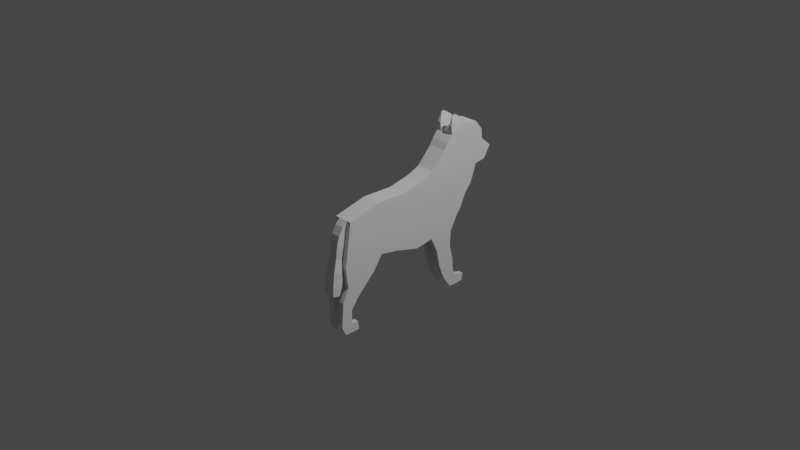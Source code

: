 # Source: dog1.blend  (saved by Blender 3.3.6; exported with 4.5.12 LTS)
import bpy
from mathutils import Matrix  # noqa: F401  (used for matrix-valued properties, if any)

bpy.ops.wm.read_factory_settings(use_empty=True)
scene = bpy.context.scene
scene.name = 'Scene'

# ---- collections
col_collection = bpy.data.collections.new('Collection'); scene.collection.children.link(col_collection)

# ---- world
world_world = bpy.data.worlds.new('World'); scene.world = world_world
world_world.use_nodes = True; world_world.node_tree.nodes.clear()
_N = world_world.node_tree.nodes; _L = world_world.node_tree.links
n0 = _N.new('ShaderNodeOutputWorld'); n0.name = 'World Output'; n0.location = (300, 300)
n1 = _N.new('ShaderNodeBackground'); n1.name = 'Background'; n1.location = (10, 300)
n1.inputs[0].default_value = (0.05088, 0.05088, 0.05088, 1.0)
_L.new(n1.outputs[0], n0.inputs[0])
n0.is_active_output = True
world_world.color = (0.05088, 0.05088, 0.05088)
world_world.use_sun_shadow = False
world_world.sun_shadow_jitter_overblur = 0.0

# ---- cameras
cam_camera = bpy.data.cameras.new('Camera')
cam_camera.clip_end = 100.0
cam_camera.ortho_scale = 7.314

# ---- lights
light_light = bpy.data.lights.new('Light', 'POINT')
light_light.transmission_factor = 0.0
light_light.energy = 1000.0
light_light.shadow_soft_size = 0.1
light_light.shadow_maximum_resolution = 0.006
light_light.use_absolute_resolution = True

# ---- meshes
me_plane = bpy.data.meshes.new('Plane')
me_plane.from_pydata([(-0.2428, -0.7403, 0.0), (0.2308, -0.8073, 0.0), (-0.293, -0.54, 0.0), (0.2421, -0.3362, 0.0), (-0.3337, -0.3693, 0.0), (0.2753, -0.1427, 0.0), (-0.3271, -0.03093, 0.0), (0.3541, 0.1511, 0.0), (-0.3794, 0.2076, 0.0), (0.3218, 0.366, 0.0), (-0.4403, 0.3543, 0.0), (0.3218, 0.6473, 0.0), (0.3218, 0.5066, 0.0), (-0.41, 0.2881, 0.0), (-0.4561, 0.376, 0.0), (0.1506, 0.7401, 0.0), (-0.6255, 0.5335, 0.0), (-0.3492, 1.001, 0.0), (-0.2403, 0.967, 0.0), (-0.5886, 0.4992, 0.0), (-0.5235, 0.4387, 0.0), (-0.04832, 0.8518, 0.0), (-0.4911, 0.4085, 0.0), (0.1027, 0.7802, 0.0), (-0.1443, 0.9263, 0.0), (-0.5561, 0.4689, 0.0), (-0.6952, 0.5743, 0.0), (-0.3699, 1.128, 0.0), (-0.7704, 0.6367, 0.0), (-0.5014, 1.21, 0.0), (-0.8446, 0.8369, 0.0), (-0.6106, 1.084, 0.0), (-0.8223, 0.9892, 0.0), (-0.7139, 1.076, 0.0), (0.1316, -0.7933, 0.0), (-0.7366, 1.058, 0.0), (-0.7712, 1.03, 0.0), (-0.01952, -0.7719, 0.0), (-0.7967, 1.01, 0.0), (-0.08101, -0.7627, 0.0), (-0.293, -0.54, 0.1043), (-0.2428, -0.7403, 0.1043), (0.1316, -0.7933, 0.1043), (0.2308, -0.8073, 0.1043), (0.2421, -0.3362, 0.1043), (-0.1668, -0.4865, 0.1043), (-0.1901, -0.3159, 0.1043), (-0.3337, -0.3693, 0.1043), (0.2753, -0.1427, 0.1043), (-0.1665, 0.01199, 0.1043), (-0.3271, -0.03093, 0.1043), (0.3541, 0.1511, 0.1043), (-0.2141, 0.2449, 0.1043), (-0.3794, 0.2076, 0.1043), (0.3218, 0.366, 0.1043), (-0.2606, 0.4234, 0.1043), (-0.4403, 0.3543, 0.1043), (0.3218, 0.5066, 0.1043), (0.3218, 0.6473, 0.1043), (-0.41, 0.2881, 0.1043), (-0.2374, 0.3396, 0.1043), (-0.3131, 0.4618, 0.1043), (-0.4561, 0.376, 0.1043), (0.1506, 0.7401, 0.1043), (-0.5603, 0.6436, 0.1043), (-0.6255, 0.5335, 0.1043), (-0.2403, 0.967, 0.1043), (-0.3492, 1.001, 0.1043), (-0.4911, 0.4085, 0.1043), (-0.1443, 0.9263, 0.1043), (-0.5886, 0.4992, 0.1043), (-0.5065, 0.6095, 0.1043), (-0.5561, 0.4689, 0.1043), (-0.5235, 0.4387, 0.1043), (0.1027, 0.7802, 0.1043), (-0.04832, 0.8518, 0.1043), (-0.4115, 0.5361, 0.1043), (-0.3511, 0.4961, 0.1043), (-0.459, 0.5767, 0.1043), (-0.6185, 0.7048, 0.1043), (-0.6952, 0.5743, 0.1043), (-0.3699, 1.128, 0.1043), (-0.707, 0.772, 0.1043), (-0.7704, 0.6367, 0.1043), (-0.5014, 1.21, 0.1043), (-0.7894, 0.8951, 0.1043), (-0.8446, 0.8369, 0.1043), (-0.6106, 1.084, 0.1043), (-0.7967, 1.01, 0.1043), (-0.8223, 0.9892, 0.1043), (-0.7139, 1.076, 0.1043), (-0.01952, -0.7719, 0.1043), (0.13, -0.3608, 0.1043), (0.1478, -0.1901, 0.1043), (0.2115, 0.113, 0.1043), (0.175, 0.3328, 0.1043), (0.1623, 0.586, 0.1043), (0.1686, 0.4609, 0.1043), (0.02356, 0.6639, 0.1043), (-0.407, 0.9028, 0.1043), (-0.3132, 0.8691, 0.1043), (-0.1478, 0.7653, 0.1043), (-0.0216, 0.7024, 0.1043), (-0.2305, 0.8305, 0.1043), (-0.438, 1.012, 0.1043), (-0.5577, 1.09, 0.1043), (-0.6596, 1.032, 0.1043), (-0.7366, 1.058, 0.1043), (-0.0407, -0.4331, 0.1043), (-0.04652, -0.2624, 0.1043), (-0.005903, 0.05492, 0.1043), (-0.04877, 0.2823, 0.1043), (-0.08093, 0.4925, 0.1043), (-0.06491, 0.3912, 0.1043), (-0.1701, 0.5477, 0.1043), (-0.4952, 0.7537, 0.1043), (-0.4244, 0.7198, 0.1043), (-0.2995, 0.6335, 0.1043), (-0.2111, 0.5837, 0.1043), (-0.3619, 0.6846, 0.1043), (-0.5418, 0.8352, 0.1043), (-0.6435, 0.9073, 0.1043), (-0.7343, 0.9533, 0.1043), (-0.7712, 1.03, 0.1043), (-0.08101, -0.7627, 0.1043), (-0.5886, 0.4992, 0.05218), (-0.6255, 0.5335, 0.05218), (-0.2428, -0.7403, 0.05218), (-0.293, -0.54, 0.05218), (0.3218, 0.6473, 0.05218), (0.3218, 0.5066, 0.05218), (-0.5014, 1.21, 0.05218), (-0.3699, 1.128, 0.05218), (0.2308, -0.8073, 0.05218), (0.1316, -0.7933, 0.05218), (-0.5235, 0.4387, 0.05218), (-0.5561, 0.4689, 0.05218), (-0.3794, 0.2076, 0.05218), (-0.41, 0.2881, 0.05218), (-0.6952, 0.5743, 0.05218), (-0.7704, 0.6367, 0.05218), (0.2421, -0.3362, 0.05218), (-0.04832, 0.8518, 0.05218), (0.1027, 0.7802, 0.05218), (0.3218, 0.366, 0.05218), (-0.7712, 1.03, 0.05218), (-0.7366, 1.058, 0.05218), (-0.4403, 0.3543, 0.05218), (-0.6106, 1.084, 0.05218), (-0.01952, -0.7719, 0.05218), (-0.08101, -0.7627, 0.05218), (-0.4911, 0.4085, 0.05218), (-0.8446, 0.8369, 0.05218), (0.2753, -0.1427, 0.05218), (0.1506, 0.7401, 0.05218), (-0.8223, 0.9892, 0.05218), (-0.7967, 1.01, 0.05218), (-0.3337, -0.3693, 0.05218), (-0.7139, 1.076, 0.05218), (-0.1443, 0.9263, 0.05218), (-0.4561, 0.376, 0.05218), (0.3541, 0.1511, 0.05218), (-0.3271, -0.03093, 0.05218), (-0.3492, 1.001, 0.05218), (-0.2403, 0.967, 0.05218), (0.9972, 0.7253, 0.1043), (0.9877, 0.8355, 0.1043), (0.9896, 0.6511, 0.1043), (0.9877, 0.8355, 0.05218), (0.9972, 0.7253, 0.05218), (0.9896, 0.6511, 0.05218), (0.5001, 0.449, 0.1043), (0.5001, 0.553, 0.1043), (0.5001, 0.6405, 0.1043), (0.5001, 0.6405, 0.05218), (0.5001, 0.553, 0.05218), (0.5001, 0.449, 0.05218), (0.6725, 0.485, 0.1043), (0.6725, 0.6844, 0.05218), (0.6725, 0.6018, 0.1043), (0.6725, 0.6844, 0.1043), (0.6725, 0.6018, 0.05218), (0.6725, 0.485, 0.05218), (0.785, 0.5252, 0.1043), (0.785, 0.6931, 0.05218), (0.785, 0.617, 0.1043), (0.785, 0.6931, 0.1043), (0.785, 0.617, 0.05218), (0.785, 0.5252, 0.05218), (0.8739, 0.569, 0.1043), (0.8739, 0.7189, 0.05218), (0.8739, 0.6546, 0.1043), (0.8739, 0.7189, 0.1043), (0.8739, 0.6546, 0.05218), (0.8739, 0.569, 0.05218), (0.9054, 0.59, 0.1043), (0.9054, 0.8496, 0.05218), (0.9054, 0.6727, 0.1043), (0.9054, 0.8496, 0.1043), (0.9054, 0.6727, 0.05218), (0.9054, 0.59, 0.05218), (0.395, -0.7921, 0.1043), (0.4063, -0.4502, 0.1043), (0.395, -0.7921, 0.05218), (0.4063, -0.4502, 0.05218), (0.4644, -0.781, 0.1043), (0.4757, -0.5229, 0.1043), (0.4644, -0.781, 0.05218), (0.4757, -0.5229, 0.05218), (0.6075, -0.8541, 0.1043), (0.6188, -0.6663, 0.1043), (0.6075, -0.8541, 0.05218), (0.6188, -0.6663, 0.05218), (0.7145, -0.8609, 0.1043), (0.7258, -0.7434, 0.1043), (0.7145, -0.8609, 0.05218), (0.7258, -0.7434, 0.05218), (0.8809, -0.8754, 0.1043), (0.877, -0.7447, 0.1043), (0.8809, -0.8754, 0.05218), (0.877, -0.7447, 0.05218), (0.9817, -0.8283, 0.1043), (0.9816, -0.6557, 0.1043), (0.9817, -0.8283, 0.05218), (0.9816, -0.6557, 0.05218), (0.8848, -0.6678, 0.05218), (0.9025, -0.8653, 0.05218), (0.9025, -0.8653, 0.1043), (0.8848, -0.6678, 0.1043), (-0.1908, -0.7929, 0.0), (-0.1069, -0.8417, 0.0), (-0.1069, -0.8417, 0.05218), (-0.1908, -0.7929, 0.05218), (0.5572, -0.8827, 0.03649), (0.5539, -0.9157, 0.03649), (0.5572, -0.8827, 0.0), (0.5539, -0.9157, 0.0), (-0.0441, -0.8623, 0.0), (-0.0441, -0.8623, 0.05218), (-0.0182, -0.7755, 0.05218), (-0.0182, -0.7755, 0.0), (0.01239, -0.872, 0.0), (0.01239, -0.872, 0.05218), (0.03828, -0.7838, 0.05218), (0.03828, -0.7838, 0.0), (0.1265, -0.882, 0.0), (0.1265, -0.882, 0.04741), (0.1477, -0.8114, 0.04741), (0.1477, -0.8114, 0.0), (0.2667, -0.9241, 0.0), (0.2667, -0.9241, 0.06263), (0.3024, -0.8107, 0.06263), (0.3024, -0.8107, 0.0), (0.419, -0.9407, 0.0), (0.419, -0.9407, 0.06305), (0.4478, -0.8291, 0.06305), (0.4478, -0.8291, 0.0), (0.5263, -0.9381, 0.0), (0.5263, -0.9381, 0.05683), (0.5401, -0.8552, 0.05683), (0.5401, -0.8552, 0.0), (-0.9702, 0.6954, 0.0826), (-0.9578, 0.6621, 0.0826), (-0.9578, 0.6621, 0.07391), (-0.9702, 0.6954, 0.07391), (-0.8578, 0.6325, 0.05863), (-0.9137, 0.7831, 0.05863), (-0.8578, 0.6325, 0.09787), (-0.9137, 0.7831, 0.09787)], [], [(42, 43, 44, 92), (92, 44, 48, 93), (93, 48, 51, 94), (94, 51, 54, 95), (97, 57, 58, 96), (95, 54, 57, 97), (96, 58, 63, 98), (100, 66, 67, 99), (103, 69, 66, 100), (102, 74, 75, 101), (98, 63, 74, 102), (101, 75, 69, 103), (99, 67, 81, 104), (104, 81, 84, 105), (105, 84, 87, 106), (106, 87, 90, 107), (122, 106, 107, 123), (121, 105, 106, 122), (120, 104, 105, 121), (115, 99, 104, 120), (117, 101, 103, 119), (114, 98, 102, 118), (118, 102, 101, 117), (119, 103, 100, 116), (116, 100, 99, 115), (112, 96, 98, 114), (111, 95, 97, 113), (113, 97, 96, 112), (110, 94, 95, 111), (109, 93, 94, 110), (108, 92, 93, 109), (91, 42, 92, 108), (124, 91, 108, 45), (45, 108, 109, 46), (46, 109, 110, 49), (49, 110, 111, 52), (60, 113, 112, 55), (52, 111, 113, 60), (55, 112, 114, 61), (71, 116, 115, 64), (78, 119, 116, 71), (77, 118, 117, 76), (61, 114, 118, 77), (76, 117, 119, 78), (64, 115, 120, 79), (79, 120, 121, 82), (82, 121, 122, 85), (85, 122, 123, 88), (86, 85, 88, 89), (83, 82, 85, 86), (80, 79, 82, 83), (65, 64, 79, 80), (73, 76, 78, 72), (62, 61, 77, 68), (68, 77, 76, 73), (72, 78, 71, 70), (70, 71, 64, 65), (56, 55, 61, 62), (53, 52, 60, 59), (59, 60, 55, 56), (50, 49, 52, 53), (47, 46, 49, 50), (40, 45, 46, 47), (41, 124, 45, 40), (126, 125, 70, 65), (128, 127, 41, 40), (198, 197, 165, 166), (132, 131, 84, 81), (134, 133, 43, 42), (136, 135, 73, 72), (138, 137, 53, 59), (140, 139, 80, 83), (141, 44, 202, 204), (143, 142, 75, 74), (197, 195, 167, 165), (146, 145, 123, 107), (147, 138, 59, 56), (131, 148, 87, 84), (150, 149, 91, 124), (135, 151, 68, 73), (266, 265, 263, 264), (141, 153, 48, 44), (154, 143, 74, 63), (156, 155, 89, 88), (157, 128, 40, 47), (129, 154, 63, 58), (148, 158, 90, 87), (142, 159, 69, 75), (160, 147, 56, 62), (155, 152, 86, 89), (153, 161, 51, 48), (125, 136, 72, 70), (149, 134, 42, 91), (162, 157, 47, 50), (145, 156, 88, 123), (164, 163, 67, 66), (127, 150, 124, 41), (151, 160, 62, 68), (161, 144, 54, 51), (163, 132, 81, 67), (158, 146, 107, 90), (159, 164, 66, 69), (137, 162, 50, 53), (139, 126, 65, 80), (26, 16, 126, 139), (8, 6, 162, 137), (24, 18, 164, 159), (33, 35, 146, 158), (17, 27, 132, 163), (7, 9, 144, 161), (22, 14, 160, 151), (127, 0, 229, 232), (18, 17, 163, 164), (36, 38, 156, 145), (6, 4, 157, 162), (37, 34, 134, 149), (19, 25, 136, 125), (5, 7, 161, 153), (32, 30, 152, 155), (14, 10, 147, 160), (21, 24, 159, 142), (31, 33, 158, 148), (11, 15, 154, 129), (4, 2, 128, 157), (38, 32, 155, 156), (15, 23, 143, 154), (3, 5, 153, 141), (30, 28, 140, 152), (20, 22, 151, 135), (39, 37, 149, 150), (29, 31, 148, 131), (10, 13, 138, 147), (35, 36, 145, 146), (9, 12, 130, 144), (23, 21, 142, 143), (1, 3, 141, 133), (28, 26, 139, 140), (13, 8, 137, 138), (25, 20, 135, 136), (34, 1, 133, 134), (27, 29, 131, 132), (12, 11, 129, 130), (2, 0, 127, 128), (16, 19, 125, 126), (169, 168, 166, 165), (170, 169, 165, 167), (199, 196, 168, 169), (200, 199, 169, 170), (196, 198, 166, 168), (195, 200, 170, 167), (54, 144, 176, 171), (129, 58, 173, 174), (144, 130, 175, 176), (130, 129, 174, 175), (57, 54, 171, 172), (58, 57, 172, 173), (171, 176, 182, 177), (174, 173, 180, 178), (176, 175, 181, 182), (175, 174, 178, 181), (172, 171, 177, 179), (173, 172, 179, 180), (177, 182, 188, 183), (178, 180, 186, 184), (182, 181, 187, 188), (181, 178, 184, 187), (179, 177, 183, 185), (180, 179, 185, 186), (183, 188, 194, 189), (184, 186, 192, 190), (188, 187, 193, 194), (187, 184, 190, 193), (185, 183, 189, 191), (186, 185, 191, 192), (189, 194, 200, 195), (190, 192, 198, 196), (194, 193, 199, 200), (193, 190, 196, 199), (191, 189, 195, 197), (192, 191, 197, 198), (204, 202, 206, 208), (133, 141, 204, 203), (44, 43, 201, 202), (43, 133, 203, 201), (206, 205, 209, 210), (202, 201, 205, 206), (203, 204, 208, 207), (201, 203, 207, 205), (211, 212, 216, 215), (207, 208, 212, 211), (205, 207, 211, 209), (208, 206, 210, 212), (216, 214, 218, 220), (209, 211, 215, 213), (212, 210, 214, 216), (210, 209, 213, 214), (226, 225, 224, 223), (214, 213, 217, 218), (215, 216, 220, 219), (213, 215, 219, 217), (223, 224, 222, 221), (227, 226, 223, 221), (225, 228, 222, 224), (228, 227, 221, 222), (218, 217, 227, 228), (220, 218, 228, 225), (217, 219, 226, 227), (219, 220, 225, 226), (229, 230, 231, 232), (258, 257, 236, 234), (150, 127, 232, 231), (235, 233, 234, 236), (259, 258, 234, 233), (260, 259, 233, 235), (39, 150, 239, 240), (150, 231, 238, 239), (231, 230, 237, 238), (240, 239, 243, 244), (239, 238, 242, 243), (238, 237, 241, 242), (244, 243, 247, 248), (243, 242, 246, 247), (242, 241, 245, 246), (248, 247, 251, 252), (247, 246, 250, 251), (246, 245, 249, 250), (252, 251, 255, 256), (251, 250, 254, 255), (250, 249, 253, 254), (256, 255, 259, 260), (255, 254, 258, 259), (254, 253, 257, 258), (264, 263, 262, 261), (265, 267, 262, 263), (267, 268, 261, 262), (268, 266, 264, 261), (86, 152, 266, 268), (83, 86, 268, 267), (140, 83, 267, 265), (152, 140, 265, 266)])
_uv = me_plane.uv_layers.new(name='UVMap')
_uv.uv.foreach_set('vector', [0.7906, 0.0, 1.0, 0.0, 1.0, 1.0, 0.7906, 1.0, 0.7906, 1.0, 1.0, 1.0, 1.0, 1.0, 0.7906, 1.0, 0.7906, 1.0, 1.0, 1.0, 1.0, 1.0, 0.7906, 1.0, 0.7906, 1.0, 1.0, 1.0, 1.0, 1.0, 0.7906, 1.0, 0.7906, 1.0, 1.0, 1.0, 1.0, 1.0, 0.7906, 1.0, 0.7906, 1.0, 1.0, 1.0, 1.0, 1.0, 0.7906, 1.0, 0.7906, 1.0, 1.0, 1.0, 1.0, 1.0, 0.7906, 1.0, 0.7906, 1.0, 1.0, 1.0, 1.0, 1.0, 0.7906, 1.0, 0.7906, 1.0, 1.0, 1.0, 1.0, 1.0, 0.7906, 1.0, 0.7906, 1.0, 1.0, 1.0, 1.0, 1.0, 0.7906, 1.0, 0.7906, 1.0, 1.0, 1.0, 1.0, 1.0, 0.7906, 1.0, 0.7906, 1.0, 1.0, 1.0, 1.0, 1.0, 0.7906, 1.0, 0.7906, 1.0, 1.0, 1.0, 1.0, 1.0, 0.7906, 1.0, 0.7906, 1.0, 1.0, 1.0, 1.0, 1.0, 0.7906, 1.0, 0.7906, 1.0, 1.0, 1.0, 1.0, 1.0, 0.7906, 1.0, 0.7906, 1.0, 1.0, 1.0, 1.0, 1.0, 0.7906, 1.0, 0.4715, 1.0, 0.7906, 1.0, 0.7906, 1.0, 0.4715, 1.0, 0.4715, 1.0, 0.7906, 1.0, 0.7906, 1.0, 0.4715, 1.0, 0.4715, 1.0, 0.7906, 1.0, 0.7906, 1.0, 0.4715, 1.0, 0.4715, 1.0, 0.7906, 1.0, 0.7906, 1.0, 0.4715, 1.0, 0.4715, 1.0, 0.7906, 1.0, 0.7906, 1.0, 0.4715, 1.0, 0.4715, 1.0, 0.7906, 1.0, 0.7906, 1.0, 0.4715, 1.0, 0.4715, 1.0, 0.7906, 1.0, 0.7906, 1.0, 0.4715, 1.0, 0.4715, 1.0, 0.7906, 1.0, 0.7906, 1.0, 0.4715, 1.0, 0.4715, 1.0, 0.7906, 1.0, 0.7906, 1.0, 0.4715, 1.0, 0.4715, 1.0, 0.7906, 1.0, 0.7906, 1.0, 0.4715, 1.0, 0.4715, 1.0, 0.7906, 1.0, 0.7906, 1.0, 0.4715, 1.0, 0.4715, 1.0, 0.7906, 1.0, 0.7906, 1.0, 0.4715, 1.0, 0.4715, 1.0, 0.7906, 1.0, 0.7906, 1.0, 0.4715, 1.0, 0.4715, 1.0, 0.7906, 1.0, 0.7906, 1.0, 0.4715, 1.0, 0.4715, 1.0, 0.7906, 1.0, 0.7906, 1.0, 0.4715, 1.0, 0.4715, 0.0, 0.7906, 0.0, 0.7906, 1.0, 0.4715, 1.0, 0.2358, 0.0, 0.4715, 0.0, 0.4715, 1.0, 0.2358, 1.0, 0.2358, 1.0, 0.4715, 1.0, 0.4715, 1.0, 0.2358, 1.0, 0.2358, 1.0, 0.4715, 1.0, 0.4715, 1.0, 0.2358, 1.0, 0.2358, 1.0, 0.4715, 1.0, 0.4715, 1.0, 0.2358, 1.0, 0.2358, 1.0, 0.4715, 1.0, 0.4715, 1.0, 0.2358, 1.0, 0.2358, 1.0, 0.4715, 1.0, 0.4715, 1.0, 0.2358, 1.0, 0.2358, 1.0, 0.4715, 1.0, 0.4715, 1.0, 0.2358, 1.0, 0.2358, 1.0, 0.4715, 1.0, 0.4715, 1.0, 0.2358, 1.0, 0.2358, 1.0, 0.4715, 1.0, 0.4715, 1.0, 0.2358, 1.0, 0.2358, 1.0, 0.4715, 1.0, 0.4715, 1.0, 0.2358, 1.0, 0.2358, 1.0, 0.4715, 1.0, 0.4715, 1.0, 0.2358, 1.0, 0.2358, 1.0, 0.4715, 1.0, 0.4715, 1.0, 0.2358, 1.0, 0.2358, 1.0, 0.4715, 1.0, 0.4715, 1.0, 0.2358, 1.0, 0.2358, 1.0, 0.4715, 1.0, 0.4715, 1.0, 0.2358, 1.0, 0.2358, 1.0, 0.4715, 1.0, 0.4715, 1.0, 0.2358, 1.0, 0.2358, 1.0, 0.4715, 1.0, 0.4715, 1.0, 0.2358, 1.0, 0.0, 1.0, 0.2358, 1.0, 0.2358, 1.0, 0.0, 1.0, 0.0, 1.0, 0.2358, 1.0, 0.2358, 1.0, 0.0, 1.0, 0.0, 1.0, 0.2358, 1.0, 0.2358, 1.0, 0.0, 1.0, 0.0, 1.0, 0.2358, 1.0, 0.2358, 1.0, 0.0, 1.0, 0.0, 1.0, 0.2358, 1.0, 0.2358, 1.0, 0.0, 1.0, 0.0, 1.0, 0.2358, 1.0, 0.2358, 1.0, 0.0, 1.0, 0.0, 1.0, 0.2358, 1.0, 0.2358, 1.0, 0.0, 1.0, 0.0, 1.0, 0.2358, 1.0, 0.2358, 1.0, 0.0, 1.0, 0.0, 1.0, 0.2358, 1.0, 0.2358, 1.0, 0.0, 1.0, 0.0, 1.0, 0.2358, 1.0, 0.2358, 1.0, 0.0, 1.0, 0.0, 1.0, 0.2358, 1.0, 0.2358, 1.0, 0.0, 1.0, 0.0, 1.0, 0.2358, 1.0, 0.2358, 1.0, 0.0, 1.0, 0.0, 1.0, 0.2358, 1.0, 0.2358, 1.0, 0.0, 1.0, 0.0, 1.0, 0.2358, 1.0, 0.2358, 1.0, 0.0, 1.0, 0.0, 1.0, 0.2358, 1.0, 0.2358, 1.0, 0.0, 1.0, 0.0, 0.0, 0.2358, 0.0, 0.2358, 1.0, 0.0, 1.0, 0.0, 1.0, 0.0, 1.0, 0.0, 1.0, 0.0, 1.0, 0.0, 1.0, -1.819e-12, 1.364e-11, 0.0, 0.0, 0.0, 1.0, 1.0, 1.0, 1.0, 1.0, 1.0, 1.0, 1.0, 1.0, 1.0, 1.0, 1.0, 1.0, 1.0, 1.0, 1.0, 1.0, 0.7906, 0.0, 1.0, -4.547e-13, 1.0, 0.0, 0.7906, 0.0, 0.0, 1.0, 0.0, 1.0, 0.0, 1.0, 0.0, 1.0, 0.0, 1.0, 0.0, 1.0, 0.0, 1.0, 0.0, 1.0, 0.0, 1.0, 0.0, 1.0, 0.0, 1.0, 0.0, 1.0, 1.0, 1.0, 1.0, 1.0, 1.0, 1.0, 1.0, 1.0, 1.0, 1.0, 1.0, 1.0, 1.0, 1.0, 1.0, 1.0, 1.0, 1.0, 1.0, 1.0, 1.0, 1.0, 1.0, 1.0, 0.7906, 1.0, 0.4715, 1.0, 0.4715, 1.0, 0.7906, 1.0, 0.0, 1.0, 0.0, 1.0, 0.0, 1.0, 0.0, 1.0, 1.0, 1.0, 1.0, 1.0, 1.0, 1.0, 1.0, 1.0, 0.2358, 0.0, 0.4715, 0.0, 0.4715, 0.0, 0.2358, 0.0, 0.0, 1.0, 0.0, 1.0, 0.0, 1.0, 0.0, 1.0, 0.0, 1.0, 0.0, 1.0, 0.0, 1.0, 0.0, 1.0, 1.0, 1.0, 1.0, 1.0, 1.0, 1.0, 1.0, 1.0, 1.0, 1.0, 1.0, 1.0, 1.0, 1.0, 1.0, 1.0, 0.2358, 1.0, 0.0, 1.0, 0.0, 1.0, 0.2358, 1.0, 0.0, 1.0, 0.0, 1.0, 0.0, 1.0, 0.0, 1.0, 1.0, 1.0, 1.0, 1.0, 1.0, 1.0, 1.0, 1.0, 1.0, 1.0, 1.0, 1.0, 1.0, 1.0, 1.0, 1.0, 1.0, 1.0, 1.0, 1.0, 1.0, 1.0, 1.0, 1.0, 0.0, 1.0, 0.0, 1.0, 0.0, 1.0, 0.0, 1.0, 0.0, 1.0, 0.0, 1.0, 0.0, 1.0, 0.0, 1.0, 1.0, 1.0, 1.0, 1.0, 1.0, 1.0, 1.0, 1.0, 0.0, 1.0, 0.0, 1.0, 0.0, 1.0, 0.0, 1.0, 0.4715, 0.0, 0.7906, 0.0, 0.7906, 0.0, 0.4715, 0.0, 0.0, 1.0, 0.0, 1.0, 0.0, 1.0, 0.0, 1.0, 0.4715, 1.0, 0.2358, 1.0, 0.2358, 1.0, 0.4715, 1.0, 1.0, 1.0, 1.0, 1.0, 1.0, 1.0, 1.0, 1.0, -1.819e-12, 1.364e-11, 0.2358, 0.0, 0.2358, 0.0, 0.0, 0.0, 0.0, 1.0, 0.0, 1.0, 0.0, 1.0, 0.0, 1.0, 1.0, 1.0, 1.0, 1.0, 1.0, 1.0, 1.0, 1.0, 1.0, 1.0, 1.0, 1.0, 1.0, 1.0, 1.0, 1.0, 1.0, 1.0, 0.7906, 1.0, 0.7906, 1.0, 1.0, 1.0, 1.0, 1.0, 1.0, 1.0, 1.0, 1.0, 1.0, 1.0, 0.0, 1.0, 0.0, 1.0, 0.0, 1.0, 0.0, 1.0, 0.0, 1.0, 0.0, 1.0, 0.0, 1.0, 0.0, 1.0, 0.0, 1.0, 0.0, 1.0, 0.0, 1.0, 0.0, 1.0, 0.0, 1.0, 0.0, 1.0, 0.0, 1.0, 0.0, 1.0, 1.0, 1.0, 1.0, 1.0, 1.0, 1.0, 1.0, 1.0, 1.0, 1.0, 0.7906, 1.0, 0.7906, 1.0, 1.0, 1.0, 1.0, 1.0, 1.0, 1.0, 1.0, 1.0, 1.0, 1.0, 1.0, 1.0, 1.0, 1.0, 1.0, 1.0, 1.0, 1.0, 0.0, 1.0, 0.0, 1.0, 0.0, 1.0, 0.0, 1.0, -1.819e-12, 1.364e-11, 0.0, 0.0, 0.0, 0.0, -1.819e-12, 1.364e-11, 1.0, 1.0, 1.0, 1.0, 1.0, 1.0, 1.0, 1.0, 0.4715, 1.0, 0.2358, 1.0, 0.2358, 1.0, 0.4715, 1.0, 0.0, 1.0, 0.0, 1.0, 0.0, 1.0, 0.0, 1.0, 0.4715, 0.0, 0.7906, 0.0, 0.7906, 0.0, 0.4715, 0.0, 0.0, 1.0, 0.0, 1.0, 0.0, 1.0, 0.0, 1.0, 1.0, 1.0, 1.0, 1.0, 1.0, 1.0, 1.0, 1.0, 0.0, 1.0, 0.0, 1.0, 0.0, 1.0, 0.0, 1.0, 0.0, 1.0, 0.0, 1.0, 0.0, 1.0, 0.0, 1.0, 1.0, 1.0, 1.0, 1.0, 1.0, 1.0, 1.0, 1.0, 1.0, 1.0, 1.0, 1.0, 1.0, 1.0, 1.0, 1.0, 1.0, 1.0, 1.0, 1.0, 1.0, 1.0, 1.0, 1.0, 0.0, 1.0, 0.0, 1.0, 0.0, 1.0, 0.0, 1.0, 0.2358, 1.0, 0.0, 1.0, 0.0, 1.0, 0.2358, 1.0, 1.0, 1.0, 1.0, 1.0, 1.0, 1.0, 1.0, 1.0, 1.0, 1.0, 1.0, 1.0, 1.0, 1.0, 1.0, 1.0, 0.0, 1.0, 0.0, 1.0, 0.0, 1.0, 0.0, 1.0, 0.0, 1.0, 0.0, 1.0, 0.0, 1.0, 0.0, 1.0, 0.2358, 0.0, 0.4715, 0.0, 0.4715, 0.0, 0.2358, 0.0, 1.0, 1.0, 1.0, 1.0, 1.0, 1.0, 1.0, 1.0, 0.0, 1.0, 0.0, 1.0, 0.0, 1.0, 0.0, 1.0, 0.7906, 1.0, 0.4715, 1.0, 0.4715, 1.0, 0.7906, 1.0, 1.0, 1.0, 1.0, 1.0, 1.0, 1.0, 1.0, 1.0, 1.0, 1.0, 1.0, 1.0, 1.0, 1.0, 1.0, 1.0, 1.0, 0.0, 1.0, 1.0, 1.0, 1.0, 1.0, -4.547e-13, 0.0, 1.0, 0.0, 1.0, 0.0, 1.0, 0.0, 1.0, 0.0, 1.0, 0.0, 1.0, 0.0, 1.0, 0.0, 1.0, 0.0, 1.0, 0.0, 1.0, 0.0, 1.0, 0.0, 1.0, 0.7906, 0.0, 1.0, 0.0, 1.0, -4.547e-13, 0.7906, 0.0, 1.0, 1.0, 1.0, 1.0, 1.0, 1.0, 1.0, 1.0, 1.0, 1.0, 1.0, 1.0, 1.0, 1.0, 1.0, 1.0, 0.0, 1.0, 0.0, 0.0, -1.819e-12, 1.364e-11, 0.0, 1.0, 0.0, 1.0, 0.0, 1.0, 0.0, 1.0, 0.0, 1.0, 1.0, 1.0, 1.0, 1.0, 1.0, 1.0, 1.0, 1.0, 1.0, 1.0, 1.0, 1.0, 1.0, 1.0, 1.0, 1.0, 1.0, 1.0, 1.0, 1.0, 1.0, 1.0, 1.0, 1.0, 1.0, 1.0, 1.0, 1.0, 1.0, 1.0, 1.0, 1.0, 1.0, 1.0, 1.0, 1.0, 1.0, 1.0, 1.0, 1.0, 1.0, 1.0, 1.0, 1.0, 1.0, 1.0, 1.0, 1.0, 1.0, 1.0, 1.0, 1.0, 1.0, 1.0, 1.0, 1.0, 1.0, 1.0, 1.0, 1.0, 1.0, 1.0, 1.0, 1.0, 1.0, 1.0, 1.0, 1.0, 1.0, 1.0, 1.0, 1.0, 1.0, 1.0, 1.0, 1.0, 1.0, 1.0, 1.0, 1.0, 1.0, 1.0, 1.0, 1.0, 1.0, 1.0, 1.0, 1.0, 1.0, 1.0, 1.0, 1.0, 1.0, 1.0, 1.0, 1.0, 1.0, 1.0, 1.0, 1.0, 1.0, 1.0, 1.0, 1.0, 1.0, 1.0, 1.0, 1.0, 1.0, 1.0, 1.0, 1.0, 1.0, 1.0, 1.0, 1.0, 1.0, 1.0, 1.0, 1.0, 1.0, 1.0, 1.0, 1.0, 1.0, 1.0, 1.0, 1.0, 1.0, 1.0, 1.0, 1.0, 1.0, 1.0, 1.0, 1.0, 1.0, 1.0, 1.0, 1.0, 1.0, 1.0, 1.0, 1.0, 1.0, 1.0, 1.0, 1.0, 1.0, 1.0, 1.0, 1.0, 1.0, 1.0, 1.0, 1.0, 1.0, 1.0, 1.0, 1.0, 1.0, 1.0, 1.0, 1.0, 1.0, 1.0, 1.0, 1.0, 1.0, 1.0, 1.0, 1.0, 1.0, 1.0, 1.0, 1.0, 1.0, 1.0, 1.0, 1.0, 1.0, 1.0, 1.0, 1.0, 1.0, 1.0, 1.0, 1.0, 1.0, 1.0, 1.0, 1.0, 1.0, 1.0, 1.0, 1.0, 1.0, 1.0, 1.0, 1.0, 1.0, 1.0, 1.0, 1.0, 1.0, 1.0, 1.0, 1.0, 1.0, 1.0, 1.0, 1.0, 1.0, 1.0, 1.0, 1.0, 1.0, 1.0, 1.0, 1.0, 1.0, 1.0, 1.0, 1.0, 1.0, 1.0, 1.0, 1.0, 1.0, 1.0, 1.0, 1.0, 1.0, 1.0, 1.0, 1.0, 1.0, 1.0, 1.0, 1.0, 1.0, 1.0, 1.0, 1.0, 1.0, 1.0, 1.0, 1.0, 1.0, 1.0, 1.0, 1.0, 1.0, 1.0, 1.0, 1.0, 1.0, 1.0, 1.0, 1.0, 1.0, 1.0, 1.0, 1.0, 1.0, 1.0, 1.0, 1.0, 1.0, 1.0, 1.0, 1.0, 1.0, 1.0, 1.0, 1.0, 1.0, 1.0, 1.0, 1.0, 1.0, 1.0, 1.0, 1.0, 1.0, 1.0, 1.0, 1.0, 1.0, 1.0, 1.0, 1.0, 1.0, 1.0, 1.0, 1.0, 1.0, -4.547e-13, 1.0, 1.0, 1.0, 1.0, 1.0, -4.547e-13, 1.0, 1.0, 1.0, 0.0, 1.0, 0.0, 1.0, 1.0, 1.0, 0.0, 1.0, -4.547e-13, 1.0, -4.547e-13, 1.0, 0.0, 1.0, 1.0, 1.0, 0.0, 1.0, 0.0, 1.0, 1.0, 1.0, 1.0, 1.0, 0.0, 1.0, 0.0, 1.0, 1.0, 1.0, -4.547e-13, 1.0, 1.0, 1.0, 1.0, 1.0, -4.547e-13, 1.0, 0.0, 1.0, -4.547e-13, 1.0, -4.547e-13, 1.0, 0.0, 1.0, -4.547e-13, 1.0, 1.0, 1.0, 1.0, 1.0, -4.547e-13, 1.0, -4.547e-13, 1.0, 1.0, 1.0, 1.0, 1.0, -4.547e-13, 1.0, 0.0, 1.0, -4.547e-13, 1.0, -4.547e-13, 1.0, 0.0, 1.0, 1.0, 1.0, 1.0, 1.0, 1.0, 1.0, 1.0, 1.0, 1.0, 1.0, 1.0, 1.0, 1.0, 1.0, 1.0, 1.0, 0.0, 1.0, -4.547e-13, 1.0, -4.547e-13, 1.0, 0.0, 1.0, 1.0, 1.0, 1.0, 1.0, 1.0, 1.0, 1.0, 1.0, 1.0, 1.0, 0.0, 1.0, 0.0, 1.0, 1.0, 1.0, -4.547e-13, 1.0, 1.0, 1.0, 1.0, 1.0, -4.547e-13, 1.0, 1.0, 1.0, 0.0, 1.0, 0.0, 1.0, 1.0, 1.0, -4.547e-13, 1.0, 1.0, 1.0, 1.0, 1.0, -4.547e-13, 1.0, 0.0, 1.0, -4.547e-13, 1.0, -4.547e-13, 1.0, 0.0, 1.0, -4.547e-13, 1.0, 1.0, 1.0, 1.0, 1.0, 0.0, 1.0, 0.0, 1.0, -4.547e-13, 1.0, -4.547e-13, 1.0, 0.0, 1.0, 1.0, 1.0, 1.0, 1.0, 1.0, 1.0, 1.0, 1.0, 1.0, 1.0, 0.0, 1.0, 0.0, 1.0, 1.0, 1.0, 1.0, 1.0, 0.0, 1.0, 0.0, 1.0, 1.0, 1.0, 1.0, 1.0, 1.0, 1.0, 1.0, 1.0, 1.0, 1.0, 0.0, 1.0, -4.547e-13, 1.0, -4.547e-13, 1.0, 0.0, 1.0, -4.547e-13, 1.0, 1.0, 1.0, 1.0, 1.0, -4.547e-13, 0.0, 0.0, 0.2358, 0.0, 0.2358, 0.0, -1.819e-12, 1.364e-11, 0.2358, 0.0, 0.2358, 0.0, 0.2358, 0.0, 0.2358, 0.0, 0.2358, 0.0, -1.819e-12, 1.364e-11, -1.819e-12, 1.364e-11, 0.2358, 0.0, 0.2358, 0.0, 0.2358, 0.0, 0.2358, 0.0, 0.2358, 0.0, 0.2358, 0.0, 0.2358, 0.0, 0.2358, 0.0, 0.2358, 0.0, 0.2358, 0.0, 0.2358, 0.0, 0.2358, 0.0, 0.2358, 0.0, 0.2358, 0.0, 0.2358, 0.0, 0.2358, 0.0, 0.2358, 0.0, 0.2358, 0.0, 0.2358, 0.0, 0.2358, 0.0, 0.2358, 0.0, 0.2358, 0.0, 0.2358, 0.0, 0.2358, 0.0, 0.2358, 0.0, 0.2358, 0.0, 0.2358, 0.0, 0.2358, 0.0, 0.2358, 0.0, 0.2358, 0.0, 0.2358, 0.0, 0.2358, 0.0, 0.2358, 0.0, 0.2358, 0.0, 0.2358, 0.0, 0.2358, 0.0, 0.2358, 0.0, 0.2358, 0.0, 0.2358, 0.0, 0.2358, 0.0, 0.2358, 0.0, 0.2358, 0.0, 0.2358, 0.0, 0.2358, 0.0, 0.2358, 0.0, 0.2358, 0.0, 0.2358, 0.0, 0.2358, 0.0, 0.2358, 0.0, 0.2358, 0.0, 0.2358, 0.0, 0.2358, 0.0, 0.2358, 0.0, 0.2358, 0.0, 0.2358, 0.0, 0.2358, 0.0, 0.2358, 0.0, 0.2358, 0.0, 0.2358, 0.0, 0.2358, 0.0, 0.2358, 0.0, 0.2358, 0.0, 0.2358, 0.0, 0.2358, 0.0, 0.2358, 0.0, 0.2358, 0.0, 0.2358, 0.0, 0.2358, 0.0, 0.2358, 0.0, 0.2358, 0.0, 0.2358, 0.0, 0.2358, 0.0, 0.2358, 0.0, 0.2358, 0.0, 0.2358, 0.0, 0.2358, 0.0, 0.2358, 0.0, 0.2358, 0.0, 0.2358, 0.0, 0.2358, 0.0, 0.2358, 0.0, 0.2358, 0.0, 0.2358, 0.0, 0.2358, 0.0, 0.2358, 0.0, 0.0, 1.0, 0.0, 1.0, 0.0, 1.0, 0.0, 1.0, 0.0, 1.0, 0.0, 1.0, 0.0, 1.0, 0.0, 1.0, 0.0, 1.0, 0.0, 1.0, 0.0, 1.0, 0.0, 1.0, 0.0, 1.0, 0.0, 1.0, 0.0, 1.0, 0.0, 1.0, 0.0, 1.0, 0.0, 1.0, 0.0, 1.0, 0.0, 1.0, 0.0, 1.0, 0.0, 1.0, 0.0, 1.0, 0.0, 1.0, 0.0, 1.0, 0.0, 1.0, 0.0, 1.0, 0.0, 1.0, 0.0, 1.0, 0.0, 1.0, 0.0, 1.0, 0.0, 1.0])
me_plane.update()

# ---- objects
ob_light = bpy.data.objects.new('Light', light_light)
ob_camera = bpy.data.objects.new('Camera', cam_camera)
ob_2 = bpy.data.objects.new('2', None)
ob_1 = bpy.data.objects.new('1', None)
ob_plane = bpy.data.objects.new('Plane', me_plane)

# ---- transforms, parenting, visibility, modifiers, constraints
ob_light.location = (4.076, 1.005, 5.904)
ob_light.rotation_euler = (0.6503, 0.05522, 1.866)
ob_light.lock_rotations_4d = False
ob_light.empty_display_type = 'ARROWS'
ob_light.color = (0.0, 0.0, 0.0, 0.0)
ob_light.lineart.crease_threshold = 0.0
ob_camera.location = (7.359, -6.926, 4.958)
ob_camera.rotation_euler = (1.109, 0.0, 0.8149)
ob_camera.lock_rotations_4d = False
ob_camera.empty_display_type = 'ARROWS'
ob_camera.color = (0.0, 0.0, 0.0, 0.0)
ob_camera.display_type = 'WIRE'
ob_camera.lineart.crease_threshold = 0.0
ob_2.location = (-2.834e-16, 3.87, 0.0)
ob_2.rotation_euler = (1.571, -0.0, 1.571)
ob_2.scale = (1.214, 1.214, 1.214)
ob_2.empty_display_type = 'IMAGE'
ob_2.empty_display_size = 5.0
ob_1.location = (3.293e-17, 1.006, 0.0)
ob_1.rotation_euler = (1.571, -0.0, 1.571)
ob_1.empty_display_type = 'IMAGE'
ob_1.empty_display_size = 5.0
ob_plane.location = (0.0, 0.0, 0.0)
ob_plane.rotation_euler = (-0.0, 1.571, -0.0)
_m = ob_plane.modifiers.new('Mirror', 'MIRROR')
_m.use_axis = (False, False, True)
_m.use_clip = True

# ---- collection membership
col_collection.objects.link(ob_light)
col_collection.objects.link(ob_camera)
col_collection.objects.link(ob_2)
col_collection.objects.link(ob_1)
col_collection.objects.link(ob_plane)

# ---- scene / render settings (as saved in the file)
scene.camera = ob_camera
scene.frame_start = 1; scene.frame_end = 250; scene.frame_set(1)
scene.render.engine = 'BLENDER_EEVEE_NEXT'
scene.cycles.sampling_pattern = 'TABULATED_SOBOL'
scene.cycles.use_light_tree = False
scene.view_settings.view_transform = 'Filmic'
bpy.context.view_layer.update()
